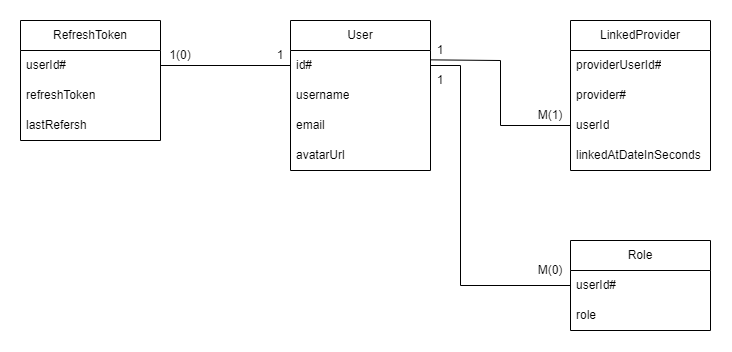

The diagram above was exported from draw.io. Its source (the exported page's mxGraphModel, read from the mxfile embedded in the PNG):
<mxGraphModel dx="842" dy="523" grid="1" gridSize="10" guides="1" tooltips="1" connect="1" arrows="1" fold="1" page="1" pageScale="1" pageWidth="1169" pageHeight="827" math="0" shadow="0">
  <root>
    <mxCell id="0" />
    <mxCell id="1" parent="0" />
    <mxCell id="boy2ZrBSKdFh02mcbV8D-1" value="LinkedProvider" style="swimlane;fontStyle=0;childLayout=stackLayout;horizontal=1;startSize=30;horizontalStack=0;resizeParent=1;resizeParentMax=0;resizeLast=0;collapsible=1;marginBottom=0;whiteSpace=wrap;html=1;" vertex="1" parent="1">
      <mxGeometry x="810" y="330" width="140" height="150" as="geometry" />
    </mxCell>
    <mxCell id="boy2ZrBSKdFh02mcbV8D-2" value="providerUserId#" style="text;strokeColor=none;fillColor=none;align=left;verticalAlign=middle;spacingLeft=4;spacingRight=4;overflow=hidden;points=[[0,0.5],[1,0.5]];portConstraint=eastwest;rotatable=0;whiteSpace=wrap;html=1;" vertex="1" parent="boy2ZrBSKdFh02mcbV8D-1">
      <mxGeometry y="30" width="140" height="30" as="geometry" />
    </mxCell>
    <mxCell id="boy2ZrBSKdFh02mcbV8D-3" value="provider#" style="text;strokeColor=none;fillColor=none;align=left;verticalAlign=middle;spacingLeft=4;spacingRight=4;overflow=hidden;points=[[0,0.5],[1,0.5]];portConstraint=eastwest;rotatable=0;whiteSpace=wrap;html=1;" vertex="1" parent="boy2ZrBSKdFh02mcbV8D-1">
      <mxGeometry y="60" width="140" height="30" as="geometry" />
    </mxCell>
    <mxCell id="boy2ZrBSKdFh02mcbV8D-4" value="userId" style="text;strokeColor=none;fillColor=none;align=left;verticalAlign=middle;spacingLeft=4;spacingRight=4;overflow=hidden;points=[[0,0.5],[1,0.5]];portConstraint=eastwest;rotatable=0;whiteSpace=wrap;html=1;" vertex="1" parent="boy2ZrBSKdFh02mcbV8D-1">
      <mxGeometry y="90" width="140" height="30" as="geometry" />
    </mxCell>
    <mxCell id="boy2ZrBSKdFh02mcbV8D-5" value="linkedAtDateInSeconds" style="text;strokeColor=none;fillColor=none;align=left;verticalAlign=middle;spacingLeft=4;spacingRight=4;overflow=hidden;points=[[0,0.5],[1,0.5]];portConstraint=eastwest;rotatable=0;whiteSpace=wrap;html=1;" vertex="1" parent="boy2ZrBSKdFh02mcbV8D-1">
      <mxGeometry y="120" width="140" height="30" as="geometry" />
    </mxCell>
    <mxCell id="boy2ZrBSKdFh02mcbV8D-6" value="RefreshToken" style="swimlane;fontStyle=0;childLayout=stackLayout;horizontal=1;startSize=30;horizontalStack=0;resizeParent=1;resizeParentMax=0;resizeLast=0;collapsible=1;marginBottom=0;whiteSpace=wrap;html=1;" vertex="1" parent="1">
      <mxGeometry x="260" y="330" width="140" height="120" as="geometry" />
    </mxCell>
    <mxCell id="boy2ZrBSKdFh02mcbV8D-7" value="userId#" style="text;strokeColor=none;fillColor=none;align=left;verticalAlign=middle;spacingLeft=4;spacingRight=4;overflow=hidden;points=[[0,0.5],[1,0.5]];portConstraint=eastwest;rotatable=0;whiteSpace=wrap;html=1;" vertex="1" parent="boy2ZrBSKdFh02mcbV8D-6">
      <mxGeometry y="30" width="140" height="30" as="geometry" />
    </mxCell>
    <mxCell id="boy2ZrBSKdFh02mcbV8D-8" value="refreshToken" style="text;strokeColor=none;fillColor=none;align=left;verticalAlign=middle;spacingLeft=4;spacingRight=4;overflow=hidden;points=[[0,0.5],[1,0.5]];portConstraint=eastwest;rotatable=0;whiteSpace=wrap;html=1;" vertex="1" parent="boy2ZrBSKdFh02mcbV8D-6">
      <mxGeometry y="60" width="140" height="30" as="geometry" />
    </mxCell>
    <mxCell id="boy2ZrBSKdFh02mcbV8D-9" value="lastRefersh" style="text;strokeColor=none;fillColor=none;align=left;verticalAlign=middle;spacingLeft=4;spacingRight=4;overflow=hidden;points=[[0,0.5],[1,0.5]];portConstraint=eastwest;rotatable=0;whiteSpace=wrap;html=1;" vertex="1" parent="boy2ZrBSKdFh02mcbV8D-6">
      <mxGeometry y="90" width="140" height="30" as="geometry" />
    </mxCell>
    <mxCell id="boy2ZrBSKdFh02mcbV8D-10" value="User" style="swimlane;fontStyle=0;childLayout=stackLayout;horizontal=1;startSize=30;horizontalStack=0;resizeParent=1;resizeParentMax=0;resizeLast=0;collapsible=1;marginBottom=0;whiteSpace=wrap;html=1;" vertex="1" parent="1">
      <mxGeometry x="530" y="330" width="140" height="150" as="geometry" />
    </mxCell>
    <mxCell id="boy2ZrBSKdFh02mcbV8D-11" value="id#" style="text;strokeColor=none;fillColor=none;align=left;verticalAlign=middle;spacingLeft=4;spacingRight=4;overflow=hidden;points=[[0,0.5],[1,0.5]];portConstraint=eastwest;rotatable=0;whiteSpace=wrap;html=1;" vertex="1" parent="boy2ZrBSKdFh02mcbV8D-10">
      <mxGeometry y="30" width="140" height="30" as="geometry" />
    </mxCell>
    <mxCell id="boy2ZrBSKdFh02mcbV8D-12" value="username" style="text;strokeColor=none;fillColor=none;align=left;verticalAlign=middle;spacingLeft=4;spacingRight=4;overflow=hidden;points=[[0,0.5],[1,0.5]];portConstraint=eastwest;rotatable=0;whiteSpace=wrap;html=1;" vertex="1" parent="boy2ZrBSKdFh02mcbV8D-10">
      <mxGeometry y="60" width="140" height="30" as="geometry" />
    </mxCell>
    <mxCell id="boy2ZrBSKdFh02mcbV8D-13" value="email" style="text;strokeColor=none;fillColor=none;align=left;verticalAlign=middle;spacingLeft=4;spacingRight=4;overflow=hidden;points=[[0,0.5],[1,0.5]];portConstraint=eastwest;rotatable=0;whiteSpace=wrap;html=1;" vertex="1" parent="boy2ZrBSKdFh02mcbV8D-10">
      <mxGeometry y="90" width="140" height="30" as="geometry" />
    </mxCell>
    <mxCell id="boy2ZrBSKdFh02mcbV8D-14" value="avatarUrl" style="text;strokeColor=none;fillColor=none;align=left;verticalAlign=middle;spacingLeft=4;spacingRight=4;overflow=hidden;points=[[0,0.5],[1,0.5]];portConstraint=eastwest;rotatable=0;whiteSpace=wrap;html=1;" vertex="1" parent="boy2ZrBSKdFh02mcbV8D-10">
      <mxGeometry y="120" width="140" height="30" as="geometry" />
    </mxCell>
    <mxCell id="boy2ZrBSKdFh02mcbV8D-16" value="" style="endArrow=none;html=1;rounded=0;exitX=1;exitY=0.5;exitDx=0;exitDy=0;entryX=0;entryY=0.5;entryDx=0;entryDy=0;" edge="1" parent="1" source="boy2ZrBSKdFh02mcbV8D-7" target="boy2ZrBSKdFh02mcbV8D-11">
      <mxGeometry width="50" height="50" relative="1" as="geometry">
        <mxPoint x="560" y="420" as="sourcePoint" />
        <mxPoint x="610" y="370" as="targetPoint" />
      </mxGeometry>
    </mxCell>
    <mxCell id="boy2ZrBSKdFh02mcbV8D-17" value="" style="endArrow=none;html=1;rounded=0;entryX=0;entryY=0.5;entryDx=0;entryDy=0;exitX=0.999;exitY=0.312;exitDx=0;exitDy=0;exitPerimeter=0;" edge="1" parent="1" source="boy2ZrBSKdFh02mcbV8D-11" target="boy2ZrBSKdFh02mcbV8D-4">
      <mxGeometry width="50" height="50" relative="1" as="geometry">
        <mxPoint x="560" y="420" as="sourcePoint" />
        <mxPoint x="610" y="370" as="targetPoint" />
        <Array as="points">
          <mxPoint x="740" y="370" />
          <mxPoint x="740" y="435" />
        </Array>
      </mxGeometry>
    </mxCell>
    <mxCell id="boy2ZrBSKdFh02mcbV8D-18" value="1" style="text;html=1;align=center;verticalAlign=middle;whiteSpace=wrap;rounded=0;" vertex="1" parent="1">
      <mxGeometry x="670" y="350" width="20" height="20" as="geometry" />
    </mxCell>
    <mxCell id="boy2ZrBSKdFh02mcbV8D-19" value="M(1)" style="text;html=1;align=center;verticalAlign=middle;whiteSpace=wrap;rounded=0;" vertex="1" parent="1">
      <mxGeometry x="780" y="410" width="20" height="30" as="geometry" />
    </mxCell>
    <mxCell id="boy2ZrBSKdFh02mcbV8D-20" value="Role" style="swimlane;fontStyle=0;childLayout=stackLayout;horizontal=1;startSize=30;horizontalStack=0;resizeParent=1;resizeParentMax=0;resizeLast=0;collapsible=1;marginBottom=0;whiteSpace=wrap;html=1;" vertex="1" parent="1">
      <mxGeometry x="810" y="550" width="140" height="90" as="geometry" />
    </mxCell>
    <mxCell id="boy2ZrBSKdFh02mcbV8D-21" value="userId#" style="text;strokeColor=none;fillColor=none;align=left;verticalAlign=middle;spacingLeft=4;spacingRight=4;overflow=hidden;points=[[0,0.5],[1,0.5]];portConstraint=eastwest;rotatable=0;whiteSpace=wrap;html=1;" vertex="1" parent="boy2ZrBSKdFh02mcbV8D-20">
      <mxGeometry y="30" width="140" height="30" as="geometry" />
    </mxCell>
    <mxCell id="boy2ZrBSKdFh02mcbV8D-22" value="role" style="text;strokeColor=none;fillColor=none;align=left;verticalAlign=middle;spacingLeft=4;spacingRight=4;overflow=hidden;points=[[0,0.5],[1,0.5]];portConstraint=eastwest;rotatable=0;whiteSpace=wrap;html=1;" vertex="1" parent="boy2ZrBSKdFh02mcbV8D-20">
      <mxGeometry y="60" width="140" height="30" as="geometry" />
    </mxCell>
    <mxCell id="boy2ZrBSKdFh02mcbV8D-24" value="1" style="text;html=1;align=center;verticalAlign=middle;whiteSpace=wrap;rounded=0;" vertex="1" parent="1">
      <mxGeometry x="510" y="350" width="20" height="30" as="geometry" />
    </mxCell>
    <mxCell id="boy2ZrBSKdFh02mcbV8D-25" value="1(0)" style="text;html=1;align=center;verticalAlign=middle;whiteSpace=wrap;rounded=0;" vertex="1" parent="1">
      <mxGeometry x="410" y="350" width="20" height="30" as="geometry" />
    </mxCell>
    <mxCell id="boy2ZrBSKdFh02mcbV8D-26" value="" style="endArrow=none;html=1;rounded=0;exitX=0;exitY=0.5;exitDx=0;exitDy=0;entryX=1;entryY=0.5;entryDx=0;entryDy=0;" edge="1" parent="1" source="boy2ZrBSKdFh02mcbV8D-21" target="boy2ZrBSKdFh02mcbV8D-11">
      <mxGeometry width="50" height="50" relative="1" as="geometry">
        <mxPoint x="630" y="520" as="sourcePoint" />
        <mxPoint x="680" y="470" as="targetPoint" />
        <Array as="points">
          <mxPoint x="700" y="595" />
          <mxPoint x="700" y="375" />
        </Array>
      </mxGeometry>
    </mxCell>
    <mxCell id="boy2ZrBSKdFh02mcbV8D-29" value="1" style="text;html=1;align=center;verticalAlign=middle;whiteSpace=wrap;rounded=0;" vertex="1" parent="1">
      <mxGeometry x="670" y="380" width="20" height="20" as="geometry" />
    </mxCell>
    <mxCell id="boy2ZrBSKdFh02mcbV8D-30" value="M(0)" style="text;html=1;align=center;verticalAlign=middle;whiteSpace=wrap;rounded=0;" vertex="1" parent="1">
      <mxGeometry x="780" y="570" width="20" height="20" as="geometry" />
    </mxCell>
  </root>
</mxGraphModel>